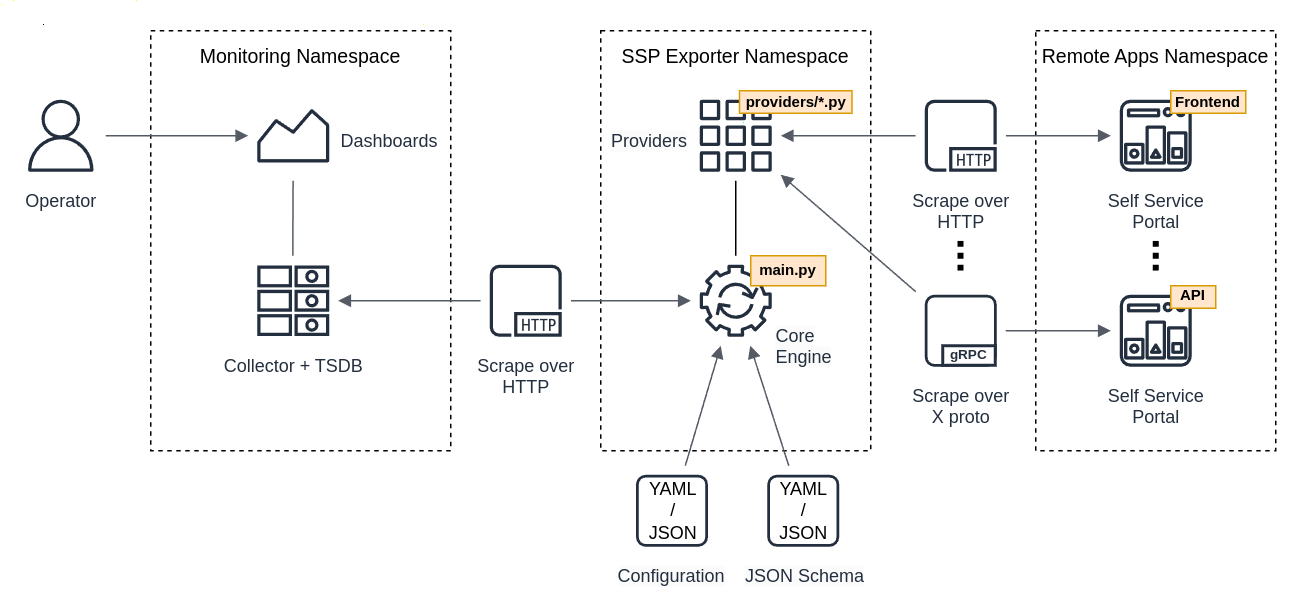

The diagram above was exported from draw.io. Its source (the exported page's mxGraphModel, read from the mxfile embedded in the PNG):
<mxGraphModel dx="1143" dy="647" grid="1" gridSize="10" guides="1" tooltips="1" connect="1" arrows="1" fold="1" page="1" pageScale="1" pageWidth="850" pageHeight="1100" background="#FFFFFF" math="0" shadow="0">
  <root>
    <mxCell id="0" />
    <mxCell id="1" parent="0" />
    <mxCell id="94" value="" style="rounded=0;whiteSpace=wrap;html=1;strokeColor=none;" parent="1" vertex="1">
      <mxGeometry x="20" y="20" width="870" height="390" as="geometry" />
    </mxCell>
    <mxCell id="115" value="&lt;font color=&quot;#000000&quot;&gt;Remote Apps Namespace&lt;/font&gt;" style="outlineConnect=0;gradientColor=none;html=1;whiteSpace=wrap;fontSize=13;fontStyle=0;strokeColor=#000000;fillColor=none;verticalAlign=top;align=center;fontColor=#879196;dashed=1;spacingTop=3;" parent="1" vertex="1">
      <mxGeometry x="710" y="40" width="160" height="280" as="geometry" />
    </mxCell>
    <mxCell id="39" value="&lt;font color=&quot;#000000&quot;&gt;SSP Exporter Namespace&lt;/font&gt;" style="outlineConnect=0;gradientColor=none;html=1;whiteSpace=wrap;fontSize=13;fontStyle=0;strokeColor=#000000;fillColor=none;verticalAlign=top;align=center;fontColor=#879196;dashed=1;spacingTop=3;" parent="1" vertex="1">
      <mxGeometry x="420" y="40" width="180" height="280" as="geometry" />
    </mxCell>
    <mxCell id="38" value="&lt;font color=&quot;#000000&quot;&gt;Monitoring Namespace&lt;/font&gt;" style="outlineConnect=0;gradientColor=none;html=1;whiteSpace=wrap;fontSize=13;fontStyle=0;strokeColor=#000000;fillColor=none;verticalAlign=top;align=center;fontColor=#879196;dashed=1;spacingTop=3;" parent="1" vertex="1">
      <mxGeometry x="120" y="40" width="200" height="280" as="geometry" />
    </mxCell>
    <mxCell id="40" value="Operator" style="sketch=0;outlineConnect=0;fontColor=#232F3E;gradientColor=none;strokeColor=#232F3E;fillColor=#ffffff;dashed=0;verticalLabelPosition=bottom;verticalAlign=top;align=center;html=1;fontSize=12;fontStyle=0;aspect=fixed;shape=mxgraph.aws4.resourceIcon;resIcon=mxgraph.aws4.user;" parent="1" vertex="1">
      <mxGeometry x="30" y="80" width="60" height="60" as="geometry" />
    </mxCell>
    <mxCell id="41" value="" style="sketch=0;outlineConnect=0;fontColor=#232F3E;gradientColor=none;strokeColor=#232F3E;fillColor=#ffffff;dashed=0;verticalLabelPosition=bottom;verticalAlign=top;align=center;html=1;fontSize=12;fontStyle=0;aspect=fixed;shape=mxgraph.aws4.resourceIcon;resIcon=mxgraph.aws4.monitoring;" parent="1" vertex="1">
      <mxGeometry x="185" y="80" width="60" height="60" as="geometry" />
    </mxCell>
    <mxCell id="46" value="" style="sketch=0;outlineConnect=0;fontColor=#232F3E;gradientColor=none;strokeColor=#232F3E;fillColor=#ffffff;dashed=0;verticalLabelPosition=bottom;verticalAlign=top;align=center;html=1;fontSize=12;fontStyle=0;aspect=fixed;shape=mxgraph.aws4.resourceIcon;resIcon=mxgraph.aws4.instances_2;" parent="1" vertex="1">
      <mxGeometry x="480" y="80" width="60" height="60" as="geometry" />
    </mxCell>
    <mxCell id="47" value="" style="sketch=0;outlineConnect=0;fontColor=#232F3E;gradientColor=none;strokeColor=#232F3E;fillColor=#ffffff;dashed=0;verticalLabelPosition=bottom;verticalAlign=top;align=center;html=1;fontSize=12;fontStyle=0;aspect=fixed;shape=mxgraph.aws4.resourceIcon;resIcon=mxgraph.aws4.automation;" parent="1" vertex="1">
      <mxGeometry x="480" y="190" width="60" height="60" as="geometry" />
    </mxCell>
    <mxCell id="49" value="Collector + TSDB" style="sketch=0;outlineConnect=0;fontColor=#232F3E;gradientColor=none;strokeColor=#232F3E;fillColor=#ffffff;dashed=0;verticalLabelPosition=bottom;verticalAlign=top;align=center;html=1;fontSize=12;fontStyle=0;aspect=fixed;shape=mxgraph.aws4.resourceIcon;resIcon=mxgraph.aws4.items;" parent="1" vertex="1">
      <mxGeometry x="185" y="190" width="60" height="60" as="geometry" />
    </mxCell>
    <mxCell id="52" value="" style="edgeStyle=orthogonalEdgeStyle;html=1;endArrow=block;elbow=vertical;startArrow=none;startFill=1;endFill=1;strokeColor=#545B64;rounded=0;fontColor=#000000;" parent="1" source="30" target="47" edge="1">
      <mxGeometry width="100" relative="1" as="geometry">
        <mxPoint x="310" y="220" as="sourcePoint" />
        <mxPoint x="410" y="220" as="targetPoint" />
      </mxGeometry>
    </mxCell>
    <mxCell id="54" value="" style="endArrow=none;html=1;fontColor=#000000;" parent="1" source="47" target="46" edge="1">
      <mxGeometry width="50" height="50" relative="1" as="geometry">
        <mxPoint x="540" y="380" as="sourcePoint" />
        <mxPoint x="590" y="330" as="targetPoint" />
      </mxGeometry>
    </mxCell>
    <mxCell id="55" value="&lt;span style=&quot;color: rgb(35, 47, 62); font-family: Helvetica; font-size: 12px; font-style: normal; font-variant-ligatures: normal; font-variant-caps: normal; font-weight: 400; letter-spacing: normal; orphans: 2; text-indent: 0px; text-transform: none; widows: 2; word-spacing: 0px; -webkit-text-stroke-width: 0px; background-color: rgb(251, 251, 251); text-decoration-thickness: initial; text-decoration-style: initial; text-decoration-color: initial; float: none; display: inline !important;&quot;&gt;Providers&lt;br&gt;&lt;/span&gt;" style="text;whiteSpace=wrap;html=1;fontColor=#000000;align=right;" parent="1" vertex="1">
      <mxGeometry x="420" y="100" width="60" height="30" as="geometry" />
    </mxCell>
    <mxCell id="60" value="" style="endArrow=none;html=1;fontColor=#000000;strokeColor=#545B64;endFill=0;startArrow=none;startFill=0;" parent="1" target="41" edge="1">
      <mxGeometry width="50" height="50" relative="1" as="geometry">
        <mxPoint x="214.70999999999998" y="190" as="sourcePoint" />
        <mxPoint x="214.70999999999998" y="140" as="targetPoint" />
      </mxGeometry>
    </mxCell>
    <mxCell id="67" value="&lt;font color=&quot;#232f3e&quot;&gt;Dashboards&lt;/font&gt;" style="text;whiteSpace=wrap;html=1;fontColor=#000000;align=left;" parent="1" vertex="1">
      <mxGeometry x="245" y="100" width="75" height="30" as="geometry" />
    </mxCell>
    <mxCell id="68" value="" style="edgeStyle=orthogonalEdgeStyle;html=1;endArrow=none;elbow=vertical;startArrow=block;startFill=1;endFill=1;strokeColor=#545B64;rounded=0;fontColor=#000000;" parent="1" source="49" target="30" edge="1">
      <mxGeometry width="100" relative="1" as="geometry">
        <mxPoint x="245" y="220" as="sourcePoint" />
        <mxPoint x="470" y="220" as="targetPoint" />
      </mxGeometry>
    </mxCell>
    <mxCell id="30" value="Scrape over&lt;br&gt;HTTP" style="sketch=0;outlineConnect=0;fontColor=#232F3E;gradientColor=none;strokeColor=#232F3E;fillColor=#ffffff;dashed=0;verticalLabelPosition=bottom;verticalAlign=top;align=center;html=1;fontSize=12;fontStyle=0;aspect=fixed;shape=mxgraph.aws4.resourceIcon;resIcon=mxgraph.aws4.http_protocol;" parent="1" vertex="1">
      <mxGeometry x="340" y="190" width="60" height="60" as="geometry" />
    </mxCell>
    <mxCell id="69" value="" style="edgeStyle=orthogonalEdgeStyle;html=1;endArrow=none;elbow=vertical;startArrow=block;startFill=1;endFill=1;strokeColor=#545B64;rounded=0;fontColor=#000000;" parent="1" source="41" target="40" edge="1">
      <mxGeometry width="100" relative="1" as="geometry">
        <mxPoint x="40" y="60" as="sourcePoint" />
        <mxPoint x="135" y="60" as="targetPoint" />
      </mxGeometry>
    </mxCell>
    <mxCell id="74" value="providers/*.py" style="rounded=0;whiteSpace=wrap;html=1;strokeColor=#d79b00;fontSize=10;fillColor=#ffe6cc;fontStyle=1" parent="1" vertex="1">
      <mxGeometry x="512.5" y="80" width="75" height="15" as="geometry" />
    </mxCell>
    <mxCell id="75" value="main.py" style="rounded=0;whiteSpace=wrap;html=1;strokeColor=#d79b00;fontSize=10;fillColor=#ffe6cc;fontStyle=1" parent="1" vertex="1">
      <mxGeometry x="520" y="190" width="50" height="20" as="geometry" />
    </mxCell>
    <mxCell id="76" value="&lt;div style=&quot;border-color: var(--border-color); color: rgb(0, 0, 0); font-size: 7px;&quot;&gt;&lt;span style=&quot;border-color: var(--border-color); color: rgb(35, 47, 62); font-size: 12px; background-color: initial;&quot;&gt;Self Service&lt;/span&gt;&lt;/div&gt;&lt;div style=&quot;border-color: var(--border-color); color: rgb(0, 0, 0); font-size: 7px;&quot;&gt;&lt;span style=&quot;background-color: initial; color: rgb(35, 47, 62); font-size: 12px;&quot;&gt;Portal&lt;/span&gt;&lt;/div&gt;&lt;div style=&quot;border-color: var(--border-color); color: rgb(0, 0, 0); font-size: 7px;&quot;&gt;&lt;/div&gt;&lt;div style=&quot;border-color: var(--border-color); color: rgb(0, 0, 0); font-size: 7px;&quot;&gt;&lt;/div&gt;" style="sketch=0;outlineConnect=0;fontColor=#232F3E;gradientColor=none;strokeColor=#232F3E;fillColor=#ffffff;dashed=0;verticalLabelPosition=bottom;verticalAlign=top;align=center;html=1;fontSize=12;fontStyle=0;aspect=fixed;shape=mxgraph.aws4.resourceIcon;resIcon=mxgraph.aws4.state_manager;" parent="1" vertex="1">
      <mxGeometry x="760" y="80" width="60" height="60" as="geometry" />
    </mxCell>
    <mxCell id="79" value="" style="edgeStyle=orthogonalEdgeStyle;html=1;endArrow=block;elbow=vertical;startArrow=none;startFill=1;endFill=1;strokeColor=#545B64;rounded=0;fontSize=7;fontColor=#000000;" parent="1" source="80" target="76" edge="1">
      <mxGeometry width="100" relative="1" as="geometry">
        <mxPoint x="540" y="110" as="sourcePoint" />
        <mxPoint x="640" y="110" as="targetPoint" />
      </mxGeometry>
    </mxCell>
    <mxCell id="82" value="" style="html=1;endArrow=none;elbow=vertical;startArrow=block;startFill=1;endFill=1;strokeColor=#545B64;rounded=0;fontSize=7;fontColor=#545B64;" parent="1" target="80" edge="1">
      <mxGeometry width="100" relative="1" as="geometry">
        <mxPoint x="540" y="110" as="sourcePoint" />
        <mxPoint x="720" y="110" as="targetPoint" />
      </mxGeometry>
    </mxCell>
    <mxCell id="80" value="Scrape over&lt;br&gt;HTTP" style="sketch=0;outlineConnect=0;fontColor=#232F3E;gradientColor=none;strokeColor=#232F3E;fillColor=#ffffff;dashed=0;verticalLabelPosition=bottom;verticalAlign=top;align=center;html=1;fontSize=12;fontStyle=0;aspect=fixed;shape=mxgraph.aws4.resourceIcon;resIcon=mxgraph.aws4.http_protocol;" parent="1" vertex="1">
      <mxGeometry x="630" y="80" width="60" height="60" as="geometry" />
    </mxCell>
    <mxCell id="85" value="" style="sketch=0;outlineConnect=0;fontColor=#232F3E;gradientColor=none;strokeColor=#232F3E;fillColor=#ffffff;dashed=0;verticalLabelPosition=bottom;verticalAlign=top;align=center;html=1;fontSize=12;fontStyle=0;aspect=fixed;shape=mxgraph.aws4.resourceIcon;resIcon=mxgraph.aws4.instance;" parent="1" vertex="1">
      <mxGeometry x="437.5" y="330" width="60" height="60" as="geometry" />
    </mxCell>
    <mxCell id="84" value="YAML&lt;br style=&quot;border-color: var(--border-color);&quot;&gt;/&lt;br style=&quot;border-color: var(--border-color);&quot;&gt;JSON" style="text;html=1;align=center;verticalAlign=middle;resizable=0;points=[];autosize=1;strokeColor=none;fillColor=none;fontSize=12;fontColor=#000000;" parent="1" vertex="1">
      <mxGeometry x="437.5" y="330" width="60" height="60" as="geometry" />
    </mxCell>
    <mxCell id="86" value="" style="sketch=0;outlineConnect=0;fontColor=#232F3E;gradientColor=none;strokeColor=#232F3E;fillColor=#ffffff;dashed=0;verticalLabelPosition=bottom;verticalAlign=top;align=center;html=1;fontSize=12;fontStyle=0;aspect=fixed;shape=mxgraph.aws4.resourceIcon;resIcon=mxgraph.aws4.instance;" parent="1" vertex="1">
      <mxGeometry x="525" y="330" width="60" height="60" as="geometry" />
    </mxCell>
    <mxCell id="87" value="YAML&lt;br&gt;/&lt;br&gt;JSON" style="text;html=1;align=center;verticalAlign=middle;resizable=0;points=[];autosize=1;strokeColor=none;fillColor=none;fontSize=12;fontColor=#000000;" parent="1" vertex="1">
      <mxGeometry x="525" y="330" width="60" height="60" as="geometry" />
    </mxCell>
    <mxCell id="88" value="&lt;span style=&quot;color: rgb(35, 47, 62); font-family: Helvetica; font-size: 12px; font-style: normal; font-variant-ligatures: normal; font-variant-caps: normal; font-weight: 400; letter-spacing: normal; orphans: 2; text-indent: 0px; text-transform: none; widows: 2; word-spacing: 0px; -webkit-text-stroke-width: 0px; background-color: rgb(251, 251, 251); text-decoration-thickness: initial; text-decoration-style: initial; text-decoration-color: initial; float: none; display: inline !important;&quot;&gt;Core&lt;br&gt;Engine&lt;br&gt;&lt;/span&gt;" style="text;whiteSpace=wrap;html=1;fontColor=#000000;align=left;" parent="1" vertex="1">
      <mxGeometry x="535" y="230" width="40" height="40" as="geometry" />
    </mxCell>
    <mxCell id="89" value="" style="endArrow=block;html=1;strokeColor=#545B64;fontSize=12;fontColor=#000000;endFill=1;" parent="1" source="85" edge="1">
      <mxGeometry width="50" height="50" relative="1" as="geometry">
        <mxPoint x="450" y="300" as="sourcePoint" />
        <mxPoint x="500" y="250" as="targetPoint" />
      </mxGeometry>
    </mxCell>
    <mxCell id="90" value="" style="endArrow=block;html=1;strokeColor=#545B64;fontSize=12;fontColor=#000000;endFill=1;" parent="1" source="86" target="47" edge="1">
      <mxGeometry width="50" height="50" relative="1" as="geometry">
        <mxPoint x="496.66666666666663" y="320" as="sourcePoint" />
        <mxPoint x="510" y="260" as="targetPoint" />
      </mxGeometry>
    </mxCell>
    <mxCell id="91" value="&lt;span style=&quot;color: rgb(35, 47, 62); font-family: Helvetica; font-size: 12px; font-style: normal; font-variant-ligatures: normal; font-variant-caps: normal; font-weight: 400; letter-spacing: normal; orphans: 2; text-indent: 0px; text-transform: none; widows: 2; word-spacing: 0px; -webkit-text-stroke-width: 0px; background-color: rgb(251, 251, 251); text-decoration-thickness: initial; text-decoration-style: initial; text-decoration-color: initial; float: none; display: inline !important;&quot;&gt;JSON Schema&lt;br&gt;&lt;/span&gt;" style="text;whiteSpace=wrap;html=1;fontColor=#000000;align=right;" parent="1" vertex="1">
      <mxGeometry x="512.5" y="390" width="85" height="30" as="geometry" />
    </mxCell>
    <mxCell id="92" value="&lt;span style=&quot;color: rgb(35, 47, 62); font-family: Helvetica; font-size: 12px; font-style: normal; font-variant-ligatures: normal; font-variant-caps: normal; font-weight: 400; letter-spacing: normal; orphans: 2; text-indent: 0px; text-transform: none; widows: 2; word-spacing: 0px; -webkit-text-stroke-width: 0px; background-color: rgb(251, 251, 251); text-decoration-thickness: initial; text-decoration-style: initial; text-decoration-color: initial; float: none; display: inline !important;&quot;&gt;Configuration&lt;br&gt;&lt;/span&gt;" style="text;whiteSpace=wrap;html=1;fontColor=#000000;align=right;" parent="1" vertex="1">
      <mxGeometry x="430" y="390" width="75" height="30" as="geometry" />
    </mxCell>
    <mxCell id="103" value="&lt;div style=&quot;border-color: var(--border-color); color: rgb(0, 0, 0); font-size: 7px;&quot;&gt;&lt;span style=&quot;border-color: var(--border-color); color: rgb(35, 47, 62); font-size: 12px; background-color: initial;&quot;&gt;Self Service&lt;/span&gt;&lt;/div&gt;&lt;div style=&quot;border-color: var(--border-color); color: rgb(0, 0, 0); font-size: 7px;&quot;&gt;&lt;span style=&quot;background-color: initial; color: rgb(35, 47, 62); font-size: 12px;&quot;&gt;Portal&lt;/span&gt;&lt;/div&gt;&lt;div style=&quot;border-color: var(--border-color); color: rgb(0, 0, 0); font-size: 7px;&quot;&gt;&lt;/div&gt;" style="sketch=0;outlineConnect=0;fontColor=#232F3E;gradientColor=none;strokeColor=#232F3E;fillColor=#ffffff;dashed=0;verticalLabelPosition=bottom;verticalAlign=top;align=center;html=1;fontSize=12;fontStyle=0;aspect=fixed;shape=mxgraph.aws4.resourceIcon;resIcon=mxgraph.aws4.state_manager;" parent="1" vertex="1">
      <mxGeometry x="760" y="210" width="60" height="60" as="geometry" />
    </mxCell>
    <mxCell id="106" value="Scrape over&lt;br&gt;X proto" style="sketch=0;outlineConnect=0;fontColor=#232F3E;gradientColor=none;strokeColor=#232F3E;fillColor=#ffffff;dashed=0;verticalLabelPosition=bottom;verticalAlign=top;align=center;html=1;fontSize=12;fontStyle=0;aspect=fixed;shape=mxgraph.aws4.resourceIcon;resIcon=mxgraph.aws4.instance;fontFamily=Helvetica;" parent="1" vertex="1">
      <mxGeometry x="630" y="210" width="60" height="60" as="geometry" />
    </mxCell>
    <mxCell id="108" value="&lt;font style=&quot;font-size: 9px;&quot;&gt;gRPC&lt;/font&gt;" style="rounded=0;whiteSpace=wrap;html=1;fontFamily=Helvetica;fontSize=8;rotation=0;strokeColor=#232F3E;strokeWidth=2;fontColor=#232F3E;fontStyle=1" parent="1" vertex="1">
      <mxGeometry x="648" y="250" width="35" height="13" as="geometry" />
    </mxCell>
    <mxCell id="110" value="" style="html=1;endArrow=none;elbow=vertical;startArrow=block;startFill=1;endFill=1;strokeColor=#545B64;rounded=0;fontSize=7;fontColor=#545B64;" parent="1" source="46" target="106" edge="1">
      <mxGeometry width="100" relative="1" as="geometry">
        <mxPoint x="550" y="132" as="sourcePoint" />
        <mxPoint x="640" y="168" as="targetPoint" />
      </mxGeometry>
    </mxCell>
    <mxCell id="112" value="" style="edgeStyle=orthogonalEdgeStyle;html=1;endArrow=block;elbow=vertical;startArrow=none;startFill=1;endFill=1;strokeColor=#545B64;rounded=0;fontSize=7;fontColor=#000000;" parent="1" source="106" target="103" edge="1">
      <mxGeometry width="100" relative="1" as="geometry">
        <mxPoint x="700" y="150" as="sourcePoint" />
        <mxPoint x="740" y="150" as="targetPoint" />
      </mxGeometry>
    </mxCell>
    <mxCell id="117" value="Frontend" style="rounded=0;whiteSpace=wrap;html=1;strokeColor=#d79b00;fontSize=10;fillColor=#ffe6cc;fontStyle=1" parent="1" vertex="1">
      <mxGeometry x="800" y="80" width="50" height="15" as="geometry" />
    </mxCell>
    <mxCell id="118" value="API" style="rounded=0;whiteSpace=wrap;html=1;strokeColor=#d79b00;fontSize=10;fillColor=#ffe6cc;fontStyle=1" parent="1" vertex="1">
      <mxGeometry x="800" y="210" width="30" height="15" as="geometry" />
    </mxCell>
    <mxCell id="123" value="" style="endArrow=none;html=1;strokeWidth=4;fontFamily=Helvetica;fontSize=9;fontColor=#232F3E;dashed=1;dashPattern=1 1;rounded=1;" parent="1" edge="1">
      <mxGeometry width="50" height="50" relative="1" as="geometry">
        <mxPoint x="790" y="180" as="sourcePoint" />
        <mxPoint x="790" y="200" as="targetPoint" />
      </mxGeometry>
    </mxCell>
    <mxCell id="124" value="" style="endArrow=none;html=1;strokeWidth=4;fontFamily=Helvetica;fontSize=9;fontColor=#232F3E;dashed=1;dashPattern=1 1;rounded=1;" parent="1" edge="1">
      <mxGeometry width="50" height="50" relative="1" as="geometry">
        <mxPoint x="659.83" y="180" as="sourcePoint" />
        <mxPoint x="659.83" y="200" as="targetPoint" />
      </mxGeometry>
    </mxCell>
  </root>
</mxGraphModel>